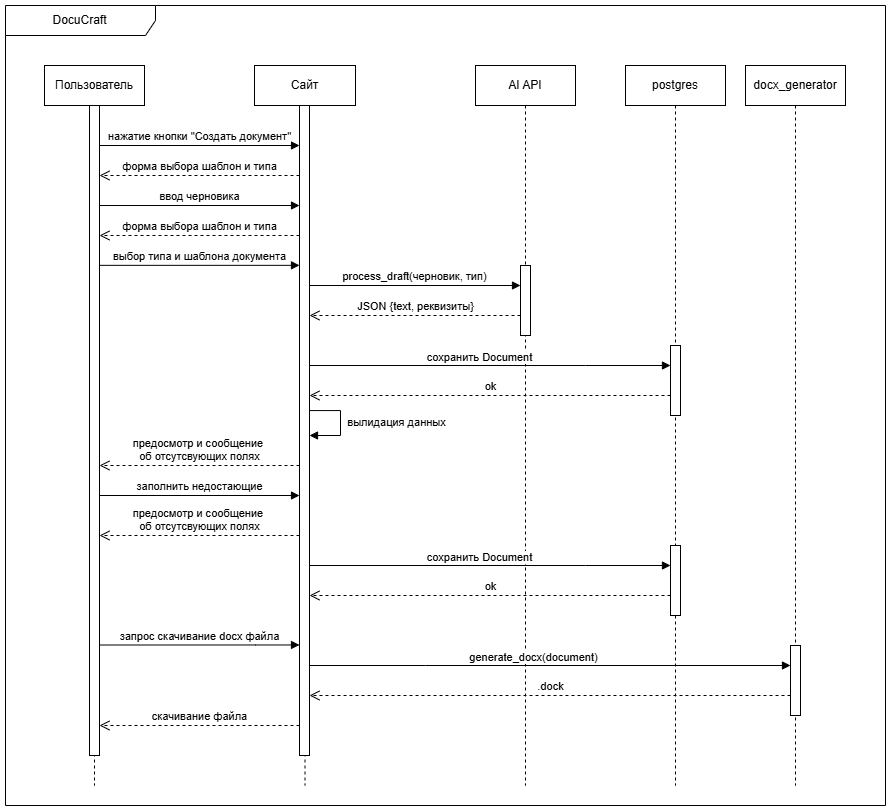

The diagram above was exported from draw.io. Its source (the exported page's mxGraphModel, read from the mxfile embedded in the PNG):
<mxGraphModel dx="1261" dy="928" grid="1" gridSize="10" guides="1" tooltips="1" connect="1" arrows="1" fold="1" page="1" pageScale="1" pageWidth="827" pageHeight="1169" math="0" shadow="0">
  <root>
    <mxCell id="0" />
    <mxCell id="1" parent="0" />
    <mxCell id="UKTx275mmkUjZ2EPBfAo-6" parent="1" style="shape=umlLifeline;perimeter=lifelinePerimeter;whiteSpace=wrap;html=1;container=1;dropTarget=0;collapsible=0;recursiveResize=0;outlineConnect=0;portConstraint=eastwest;newEdgeStyle={&quot;curved&quot;:0,&quot;rounded&quot;:0};" value="AI API" vertex="1">
      <mxGeometry height="720" width="100" x="500" y="240" as="geometry" />
    </mxCell>
    <mxCell id="UKTx275mmkUjZ2EPBfAo-16" parent="UKTx275mmkUjZ2EPBfAo-6" style="html=1;points=[[0,0,0,0,5],[0,1,0,0,-5],[1,0,0,0,5],[1,1,0,0,-5]];perimeter=orthogonalPerimeter;outlineConnect=0;targetShapes=umlLifeline;portConstraint=eastwest;newEdgeStyle={&quot;curved&quot;:0,&quot;rounded&quot;:0};" value="" vertex="1">
      <mxGeometry height="70" width="10" x="45" y="200" as="geometry" />
    </mxCell>
    <mxCell id="UKTx275mmkUjZ2EPBfAo-7" parent="1" style="shape=umlLifeline;perimeter=lifelinePerimeter;whiteSpace=wrap;html=1;container=1;dropTarget=0;collapsible=0;recursiveResize=0;outlineConnect=0;portConstraint=eastwest;newEdgeStyle={&quot;curved&quot;:0,&quot;rounded&quot;:0};" value="postgres" vertex="1">
      <mxGeometry height="720" width="100" x="650" y="240" as="geometry" />
    </mxCell>
    <mxCell id="UKTx275mmkUjZ2EPBfAo-1" parent="1" style="shape=umlFrame;whiteSpace=wrap;html=1;pointerEvents=0;width=150;height=30;" value="DocuCraft" vertex="1">
      <mxGeometry height="800" width="880" x="30" y="180" as="geometry" />
    </mxCell>
    <mxCell id="UKTx275mmkUjZ2EPBfAo-4" parent="1" style="shape=umlLifeline;perimeter=lifelinePerimeter;whiteSpace=wrap;html=1;container=1;dropTarget=0;collapsible=0;recursiveResize=0;outlineConnect=0;portConstraint=eastwest;newEdgeStyle={&quot;curved&quot;:0,&quot;rounded&quot;:0};" value="Пользователь" vertex="1">
      <mxGeometry height="720" width="100" x="69" y="240" as="geometry" />
    </mxCell>
    <mxCell id="UKTx275mmkUjZ2EPBfAo-10" parent="UKTx275mmkUjZ2EPBfAo-4" style="html=1;points=[[0,0,0,0,5],[0,1,0,0,-5],[1,0,0,0,5],[1,1,0,0,-5]];perimeter=orthogonalPerimeter;outlineConnect=0;targetShapes=umlLifeline;portConstraint=eastwest;newEdgeStyle={&quot;curved&quot;:0,&quot;rounded&quot;:0};" value="" vertex="1">
      <mxGeometry height="650" width="10" x="45" y="40" as="geometry" />
    </mxCell>
    <mxCell id="UKTx275mmkUjZ2EPBfAo-5" parent="1" style="shape=umlLifeline;perimeter=lifelinePerimeter;whiteSpace=wrap;html=1;container=1;dropTarget=0;collapsible=0;recursiveResize=0;outlineConnect=0;portConstraint=eastwest;newEdgeStyle={&quot;curved&quot;:0,&quot;rounded&quot;:0};" value="Сайт" vertex="1">
      <mxGeometry height="720" width="101" x="279" y="240" as="geometry" />
    </mxCell>
    <mxCell id="UKTx275mmkUjZ2EPBfAo-11" parent="UKTx275mmkUjZ2EPBfAo-5" style="html=1;points=[[0,0,0,0,5],[0,1,0,0,-5],[1,0,0,0,5],[1,1,0,0,-5]];perimeter=orthogonalPerimeter;outlineConnect=0;targetShapes=umlLifeline;portConstraint=eastwest;newEdgeStyle={&quot;curved&quot;:0,&quot;rounded&quot;:0};" value="" vertex="1">
      <mxGeometry height="650" width="10" x="45" y="40" as="geometry" />
    </mxCell>
    <mxCell id="UKTx275mmkUjZ2EPBfAo-33" edge="1" parent="UKTx275mmkUjZ2EPBfAo-5" source="UKTx275mmkUjZ2EPBfAo-11" style="endArrow=block;endFill=1;html=1;edgeStyle=orthogonalEdgeStyle;align=left;verticalAlign=top;rounded=0;" target="UKTx275mmkUjZ2EPBfAo-11" value="">
      <mxGeometry relative="1" x="-1" as="geometry">
        <mxPoint as="offset" />
        <Array as="points">
          <mxPoint x="86" y="345" />
          <mxPoint x="86" y="370" />
        </Array>
        <mxPoint x="41" y="345" as="sourcePoint" />
        <mxPoint x="50" y="415" as="targetPoint" />
      </mxGeometry>
    </mxCell>
    <mxCell id="UKTx275mmkUjZ2EPBfAo-34" connectable="0" parent="UKTx275mmkUjZ2EPBfAo-33" style="edgeLabel;html=1;align=center;verticalAlign=middle;resizable=0;points=[];" value="вылидация данных" vertex="1">
      <mxGeometry relative="1" x="-0.12" as="geometry">
        <mxPoint x="55" y="4" as="offset" />
      </mxGeometry>
    </mxCell>
    <mxCell id="UKTx275mmkUjZ2EPBfAo-49" edge="1" parent="UKTx275mmkUjZ2EPBfAo-5" style="endArrow=block;endFill=1;html=1;edgeStyle=orthogonalEdgeStyle;align=left;verticalAlign=top;rounded=0;" target="UKTx275mmkUjZ2EPBfAo-51" value="">
      <mxGeometry relative="1" x="-1" as="geometry">
        <mxPoint as="offset" />
        <Array as="points">
          <mxPoint x="331" y="500" />
          <mxPoint x="331" y="500" />
        </Array>
        <mxPoint x="55" y="500" as="sourcePoint" />
        <mxPoint x="272" y="500" as="targetPoint" />
      </mxGeometry>
    </mxCell>
    <mxCell id="UKTx275mmkUjZ2EPBfAo-50" connectable="0" parent="UKTx275mmkUjZ2EPBfAo-49" style="edgeLabel;html=1;align=center;verticalAlign=middle;resizable=0;points=[];" value="сохранить Document" vertex="1">
      <mxGeometry relative="1" x="-0.12" as="geometry">
        <mxPoint x="11" y="-9" as="offset" />
      </mxGeometry>
    </mxCell>
    <mxCell id="UKTx275mmkUjZ2EPBfAo-52" edge="1" parent="UKTx275mmkUjZ2EPBfAo-5" style="html=1;verticalAlign=bottom;endArrow=open;dashed=1;endSize=8;curved=0;rounded=0;" value="ok">
      <mxGeometry relative="1" as="geometry">
        <mxPoint x="416" y="530" as="sourcePoint" />
        <mxPoint x="55" y="530" as="targetPoint" />
      </mxGeometry>
    </mxCell>
    <mxCell id="UKTx275mmkUjZ2EPBfAo-51" parent="UKTx275mmkUjZ2EPBfAo-5" style="html=1;points=[[0,0,0,0,5],[0,1,0,0,-5],[1,0,0,0,5],[1,1,0,0,-5]];perimeter=orthogonalPerimeter;outlineConnect=0;targetShapes=umlLifeline;portConstraint=eastwest;newEdgeStyle={&quot;curved&quot;:0,&quot;rounded&quot;:0};" value="" vertex="1">
      <mxGeometry height="70" width="10" x="416" y="480" as="geometry" />
    </mxCell>
    <mxCell id="UKTx275mmkUjZ2EPBfAo-8" parent="1" style="shape=umlLifeline;perimeter=lifelinePerimeter;whiteSpace=wrap;html=1;container=1;dropTarget=0;collapsible=0;recursiveResize=0;outlineConnect=0;portConstraint=eastwest;newEdgeStyle={&quot;curved&quot;:0,&quot;rounded&quot;:0};" value="docx_generator" vertex="1">
      <mxGeometry height="720" width="100" x="770" y="240" as="geometry" />
    </mxCell>
    <mxCell id="UKTx275mmkUjZ2EPBfAo-56" parent="UKTx275mmkUjZ2EPBfAo-8" style="html=1;points=[[0,0,0,0,5],[0,1,0,0,-5],[1,0,0,0,5],[1,1,0,0,-5]];perimeter=orthogonalPerimeter;outlineConnect=0;targetShapes=umlLifeline;portConstraint=eastwest;newEdgeStyle={&quot;curved&quot;:0,&quot;rounded&quot;:0};" value="" vertex="1">
      <mxGeometry height="70" width="10" x="45" y="580" as="geometry" />
    </mxCell>
    <mxCell id="UKTx275mmkUjZ2EPBfAo-17" edge="1" parent="1" style="endArrow=block;endFill=1;html=1;edgeStyle=orthogonalEdgeStyle;align=left;verticalAlign=top;rounded=0;" value="">
      <mxGeometry relative="1" x="-1" as="geometry">
        <mxPoint as="offset" />
        <mxPoint x="124" y="439.84" as="sourcePoint" />
        <mxPoint x="324" y="439.84" as="targetPoint" />
      </mxGeometry>
    </mxCell>
    <mxCell id="UKTx275mmkUjZ2EPBfAo-18" connectable="0" parent="UKTx275mmkUjZ2EPBfAo-17" style="edgeLabel;html=1;align=center;verticalAlign=middle;resizable=0;points=[];" value="выбор типа и шаблона документа" vertex="1">
      <mxGeometry relative="1" x="-0.12" as="geometry">
        <mxPoint x="11" y="-10" as="offset" />
      </mxGeometry>
    </mxCell>
    <mxCell id="UKTx275mmkUjZ2EPBfAo-19" edge="1" parent="1" style="html=1;verticalAlign=bottom;endArrow=open;dashed=1;endSize=8;curved=0;rounded=0;" value="форма выбора шаблон и типа">
      <mxGeometry relative="1" as="geometry">
        <mxPoint x="324" y="410" as="sourcePoint" />
        <mxPoint x="124" y="410" as="targetPoint" />
      </mxGeometry>
    </mxCell>
    <mxCell id="UKTx275mmkUjZ2EPBfAo-20" edge="1" parent="1" style="html=1;verticalAlign=bottom;endArrow=block;curved=0;rounded=0;" value="ввод черновика">
      <mxGeometry relative="1" width="80" as="geometry">
        <mxPoint x="124" y="380" as="sourcePoint" />
        <mxPoint x="324" y="380" as="targetPoint" />
      </mxGeometry>
    </mxCell>
    <mxCell id="UKTx275mmkUjZ2EPBfAo-21" edge="1" parent="1" style="html=1;verticalAlign=bottom;endArrow=open;dashed=1;endSize=8;curved=0;rounded=0;" value="форма выбора шаблон и типа">
      <mxGeometry relative="1" as="geometry">
        <mxPoint x="324" y="350" as="sourcePoint" />
        <mxPoint x="124" y="350" as="targetPoint" />
      </mxGeometry>
    </mxCell>
    <mxCell id="UKTx275mmkUjZ2EPBfAo-22" edge="1" parent="1" style="html=1;verticalAlign=bottom;endArrow=block;curved=0;rounded=0;" value="нажатие кнопки &quot;Создать документ&quot;">
      <mxGeometry relative="1" width="80" as="geometry">
        <mxPoint x="124" y="320" as="sourcePoint" />
        <mxPoint x="324" y="320" as="targetPoint" />
      </mxGeometry>
    </mxCell>
    <mxCell id="UKTx275mmkUjZ2EPBfAo-23" edge="1" parent="1" style="endArrow=block;endFill=1;html=1;edgeStyle=orthogonalEdgeStyle;align=left;verticalAlign=top;rounded=0;" value="">
      <mxGeometry relative="1" x="-1" as="geometry">
        <mxPoint as="offset" />
        <mxPoint x="334" y="460" as="sourcePoint" />
        <mxPoint x="545" y="460" as="targetPoint" />
      </mxGeometry>
    </mxCell>
    <mxCell id="UKTx275mmkUjZ2EPBfAo-24" connectable="0" parent="UKTx275mmkUjZ2EPBfAo-23" style="edgeLabel;html=1;align=center;verticalAlign=middle;resizable=0;points=[];" value="process_draft(черновик, тип)" vertex="1">
      <mxGeometry relative="1" x="-0.12" as="geometry">
        <mxPoint x="11" y="-10" as="offset" />
      </mxGeometry>
    </mxCell>
    <mxCell id="UKTx275mmkUjZ2EPBfAo-25" edge="1" parent="1" style="html=1;verticalAlign=bottom;endArrow=open;dashed=1;endSize=8;curved=0;rounded=0;" value="JSON {text, реквизиты}">
      <mxGeometry relative="1" as="geometry">
        <mxPoint x="545" y="490" as="sourcePoint" />
        <mxPoint x="334" y="490" as="targetPoint" />
      </mxGeometry>
    </mxCell>
    <mxCell id="UKTx275mmkUjZ2EPBfAo-27" edge="1" parent="1" source="UKTx275mmkUjZ2EPBfAo-11" style="endArrow=block;endFill=1;html=1;edgeStyle=orthogonalEdgeStyle;align=left;verticalAlign=top;rounded=0;" target="UKTx275mmkUjZ2EPBfAo-26" value="">
      <mxGeometry relative="1" x="-1" as="geometry">
        <mxPoint as="offset" />
        <Array as="points">
          <mxPoint x="610" y="540" />
          <mxPoint x="610" y="540" />
        </Array>
        <mxPoint x="340" y="540" as="sourcePoint" />
        <mxPoint x="551" y="540" as="targetPoint" />
      </mxGeometry>
    </mxCell>
    <mxCell id="UKTx275mmkUjZ2EPBfAo-28" connectable="0" parent="UKTx275mmkUjZ2EPBfAo-27" style="edgeLabel;html=1;align=center;verticalAlign=middle;resizable=0;points=[];" value="сохранить Document" vertex="1">
      <mxGeometry relative="1" x="-0.12" as="geometry">
        <mxPoint x="11" y="-9" as="offset" />
      </mxGeometry>
    </mxCell>
    <mxCell id="UKTx275mmkUjZ2EPBfAo-26" parent="1" style="html=1;points=[[0,0,0,0,5],[0,1,0,0,-5],[1,0,0,0,5],[1,1,0,0,-5]];perimeter=orthogonalPerimeter;outlineConnect=0;targetShapes=umlLifeline;portConstraint=eastwest;newEdgeStyle={&quot;curved&quot;:0,&quot;rounded&quot;:0};" value="" vertex="1">
      <mxGeometry height="70" width="10" x="695" y="520" as="geometry" />
    </mxCell>
    <mxCell id="UKTx275mmkUjZ2EPBfAo-29" edge="1" parent="1" style="html=1;verticalAlign=bottom;endArrow=open;dashed=1;endSize=8;curved=0;rounded=0;" value="ok">
      <mxGeometry relative="1" as="geometry">
        <mxPoint x="695" y="570" as="sourcePoint" />
        <mxPoint x="334" y="570" as="targetPoint" />
      </mxGeometry>
    </mxCell>
    <mxCell id="UKTx275mmkUjZ2EPBfAo-32" edge="1" parent="1" style="html=1;verticalAlign=bottom;endArrow=open;dashed=1;endSize=8;curved=0;rounded=0;" value="предосмотр и сообщение&amp;nbsp;&lt;div&gt;об отсутсвующих полях&lt;/div&gt;">
      <mxGeometry relative="1" as="geometry">
        <mxPoint x="324" y="640" as="sourcePoint" />
        <mxPoint x="124" y="640" as="targetPoint" />
      </mxGeometry>
    </mxCell>
    <mxCell id="UKTx275mmkUjZ2EPBfAo-46" edge="1" parent="1" style="endArrow=block;endFill=1;html=1;edgeStyle=orthogonalEdgeStyle;align=left;verticalAlign=top;rounded=0;" value="">
      <mxGeometry relative="1" x="-1" as="geometry">
        <mxPoint as="offset" />
        <mxPoint x="124" y="669.9999999999999" as="sourcePoint" />
        <mxPoint x="324" y="669.9999999999999" as="targetPoint" />
      </mxGeometry>
    </mxCell>
    <mxCell id="UKTx275mmkUjZ2EPBfAo-47" connectable="0" parent="UKTx275mmkUjZ2EPBfAo-46" style="edgeLabel;html=1;align=center;verticalAlign=middle;resizable=0;points=[];" value="заполнить недостающие" vertex="1">
      <mxGeometry relative="1" x="-0.12" as="geometry">
        <mxPoint x="11" y="-10" as="offset" />
      </mxGeometry>
    </mxCell>
    <mxCell id="UKTx275mmkUjZ2EPBfAo-48" edge="1" parent="1" style="html=1;verticalAlign=bottom;endArrow=open;dashed=1;endSize=8;curved=0;rounded=0;" value="предосмотр и сообщение&amp;nbsp;&lt;div&gt;об отсутсвующих полях&lt;/div&gt;">
      <mxGeometry relative="1" as="geometry">
        <mxPoint x="324" y="710" as="sourcePoint" />
        <mxPoint x="124" y="710" as="targetPoint" />
      </mxGeometry>
    </mxCell>
    <mxCell id="UKTx275mmkUjZ2EPBfAo-53" edge="1" parent="1" style="endArrow=block;endFill=1;html=1;edgeStyle=orthogonalEdgeStyle;align=left;verticalAlign=top;rounded=0;" target="UKTx275mmkUjZ2EPBfAo-11" value="">
      <mxGeometry relative="1" x="-1" as="geometry">
        <mxPoint as="offset" />
        <Array as="points">
          <mxPoint x="280" y="820" />
          <mxPoint x="280" y="820" />
        </Array>
        <mxPoint x="124" y="819.5100000000001" as="sourcePoint" />
        <mxPoint x="320" y="820" as="targetPoint" />
      </mxGeometry>
    </mxCell>
    <mxCell id="UKTx275mmkUjZ2EPBfAo-54" connectable="0" parent="UKTx275mmkUjZ2EPBfAo-53" style="edgeLabel;html=1;align=center;verticalAlign=middle;resizable=0;points=[];" value="запрос скачивание docx файла" vertex="1">
      <mxGeometry relative="1" x="-0.12" as="geometry">
        <mxPoint x="11" y="-9" as="offset" />
      </mxGeometry>
    </mxCell>
    <mxCell id="UKTx275mmkUjZ2EPBfAo-55" edge="1" parent="1" source="UKTx275mmkUjZ2EPBfAo-56" style="html=1;verticalAlign=bottom;endArrow=open;dashed=1;endSize=8;curved=0;rounded=0;" target="UKTx275mmkUjZ2EPBfAo-11" value=".dock">
      <mxGeometry relative="1" as="geometry">
        <Array as="points">
          <mxPoint x="470" y="870" />
        </Array>
        <mxPoint x="685" y="900" as="sourcePoint" />
        <mxPoint x="340" y="870" as="targetPoint" />
      </mxGeometry>
    </mxCell>
    <mxCell id="UKTx275mmkUjZ2EPBfAo-57" edge="1" parent="1" source="UKTx275mmkUjZ2EPBfAo-11" style="endArrow=block;endFill=1;html=1;edgeStyle=orthogonalEdgeStyle;align=left;verticalAlign=top;rounded=0;" target="UKTx275mmkUjZ2EPBfAo-56" value="">
      <mxGeometry relative="1" x="-1" as="geometry">
        <mxPoint as="offset" />
        <Array as="points">
          <mxPoint x="450" y="840" />
          <mxPoint x="450" y="840" />
        </Array>
        <mxPoint x="340" y="840.5100000000001" as="sourcePoint" />
        <mxPoint x="540" y="840" as="targetPoint" />
      </mxGeometry>
    </mxCell>
    <mxCell id="UKTx275mmkUjZ2EPBfAo-58" connectable="0" parent="UKTx275mmkUjZ2EPBfAo-57" style="edgeLabel;html=1;align=center;verticalAlign=middle;resizable=0;points=[];" value="generate_docx(document)" vertex="1">
      <mxGeometry relative="1" x="-0.12" as="geometry">
        <mxPoint x="11" y="-9" as="offset" />
      </mxGeometry>
    </mxCell>
    <mxCell id="UKTx275mmkUjZ2EPBfAo-59" edge="1" parent="1" style="html=1;verticalAlign=bottom;endArrow=open;dashed=1;endSize=8;curved=0;rounded=0;" value="скачивание файла">
      <mxGeometry relative="1" as="geometry">
        <mxPoint x="324" y="900" as="sourcePoint" />
        <mxPoint x="124" y="900" as="targetPoint" />
      </mxGeometry>
    </mxCell>
  </root>
</mxGraphModel>